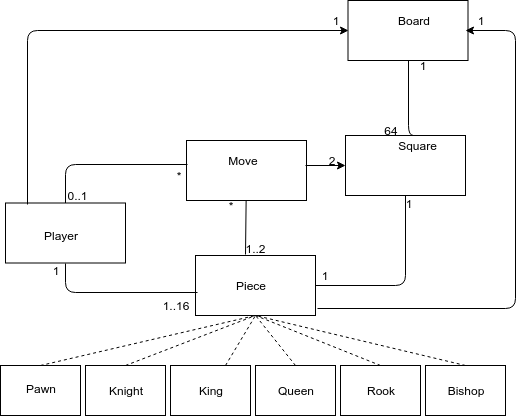

The diagram above was exported from draw.io. Its source (the exported page's mxGraphModel, read from the mxfile embedded in the PNG):
<mxGraphModel dx="1394" dy="760" grid="1" gridSize="10" guides="1" tooltips="1" connect="1" arrows="1" fold="1" page="1" pageScale="1" pageWidth="600" pageHeight="500" math="0" shadow="0">
  <root>
    <mxCell id="0" />
    <mxCell id="1" parent="0" />
    <mxCell id="FR_GsjeNVRNbrPvt64fs-1" value="" style="rounded=0;whiteSpace=wrap;html=1;" vertex="1" parent="1">
      <mxGeometry x="40" y="222.5" width="120" height="60" as="geometry" />
    </mxCell>
    <mxCell id="FR_GsjeNVRNbrPvt64fs-2" value="" style="rounded=0;whiteSpace=wrap;html=1;" vertex="1" parent="1">
      <mxGeometry x="230" y="275" width="120" height="60" as="geometry" />
    </mxCell>
    <mxCell id="FR_GsjeNVRNbrPvt64fs-3" value="" style="rounded=0;whiteSpace=wrap;html=1;" vertex="1" parent="1">
      <mxGeometry x="382.5" y="20" width="120" height="60" as="geometry" />
    </mxCell>
    <mxCell id="FR_GsjeNVRNbrPvt64fs-4" value="" style="rounded=0;whiteSpace=wrap;html=1;" vertex="1" parent="1">
      <mxGeometry x="380" y="155" width="120" height="60" as="geometry" />
    </mxCell>
    <mxCell id="FR_GsjeNVRNbrPvt64fs-7" value="Piece" style="text;html=1;strokeColor=none;fillColor=none;align=center;verticalAlign=middle;whiteSpace=wrap;rounded=0;" vertex="1" parent="1">
      <mxGeometry x="235" y="285" width="100" height="40" as="geometry" />
    </mxCell>
    <mxCell id="FR_GsjeNVRNbrPvt64fs-8" value="" style="rounded=0;whiteSpace=wrap;html=1;" vertex="1" parent="1">
      <mxGeometry x="221" y="160" width="120" height="60" as="geometry" />
    </mxCell>
    <mxCell id="FR_GsjeNVRNbrPvt64fs-9" value="Board" style="text;html=1;strokeColor=none;fillColor=none;align=center;verticalAlign=middle;whiteSpace=wrap;rounded=0;" vertex="1" parent="1">
      <mxGeometry x="402.5" y="20" width="90" height="40" as="geometry" />
    </mxCell>
    <mxCell id="FR_GsjeNVRNbrPvt64fs-10" value="Move" style="text;html=1;strokeColor=none;fillColor=none;align=center;verticalAlign=middle;whiteSpace=wrap;rounded=0;" vertex="1" parent="1">
      <mxGeometry x="226" y="160" width="104" height="40" as="geometry" />
    </mxCell>
    <mxCell id="FR_GsjeNVRNbrPvt64fs-13" value="Square" style="text;html=1;strokeColor=none;fillColor=none;align=center;verticalAlign=middle;whiteSpace=wrap;rounded=0;" vertex="1" parent="1">
      <mxGeometry x="400" y="155" width="105" height="20" as="geometry" />
    </mxCell>
    <mxCell id="FR_GsjeNVRNbrPvt64fs-15" value="" style="rounded=0;whiteSpace=wrap;html=1;" vertex="1" parent="1">
      <mxGeometry x="35" y="385" width="80" height="50" as="geometry" />
    </mxCell>
    <mxCell id="FR_GsjeNVRNbrPvt64fs-18" value="" style="rounded=0;whiteSpace=wrap;html=1;" vertex="1" parent="1">
      <mxGeometry x="120" y="385" width="80" height="50" as="geometry" />
    </mxCell>
    <mxCell id="FR_GsjeNVRNbrPvt64fs-19" value="King" style="rounded=0;whiteSpace=wrap;html=1;" vertex="1" parent="1">
      <mxGeometry x="205" y="385" width="80" height="50" as="geometry" />
    </mxCell>
    <mxCell id="FR_GsjeNVRNbrPvt64fs-20" value="Queen" style="rounded=0;whiteSpace=wrap;html=1;" vertex="1" parent="1">
      <mxGeometry x="290" y="385" width="80" height="50" as="geometry" />
    </mxCell>
    <mxCell id="FR_GsjeNVRNbrPvt64fs-21" value="Pawn" style="text;html=1;strokeColor=none;fillColor=none;align=center;verticalAlign=middle;whiteSpace=wrap;rounded=0;" vertex="1" parent="1">
      <mxGeometry x="40" y="390" width="70" height="35" as="geometry" />
    </mxCell>
    <mxCell id="FR_GsjeNVRNbrPvt64fs-22" value="Knight" style="text;html=1;strokeColor=none;fillColor=none;align=center;verticalAlign=middle;whiteSpace=wrap;rounded=0;" vertex="1" parent="1">
      <mxGeometry x="130" y="395" width="60" height="30" as="geometry" />
    </mxCell>
    <mxCell id="FR_GsjeNVRNbrPvt64fs-24" value="Rook" style="rounded=0;whiteSpace=wrap;html=1;" vertex="1" parent="1">
      <mxGeometry x="375" y="385" width="80" height="50" as="geometry" />
    </mxCell>
    <mxCell id="FR_GsjeNVRNbrPvt64fs-25" value="Bishop" style="rounded=0;whiteSpace=wrap;html=1;" vertex="1" parent="1">
      <mxGeometry x="460" y="385" width="80" height="50" as="geometry" />
    </mxCell>
    <mxCell id="FR_GsjeNVRNbrPvt64fs-27" value="" style="endArrow=none;html=1;strokeColor=#000000;dashed=1;entryX=0.5;entryY=1;entryDx=0;entryDy=0;exitX=0.5;exitY=0;exitDx=0;exitDy=0;" edge="1" parent="1" source="FR_GsjeNVRNbrPvt64fs-15" target="FR_GsjeNVRNbrPvt64fs-2">
      <mxGeometry width="50" height="50" relative="1" as="geometry">
        <mxPoint x="70" y="390" as="sourcePoint" />
        <mxPoint x="120" y="340" as="targetPoint" />
      </mxGeometry>
    </mxCell>
    <mxCell id="FR_GsjeNVRNbrPvt64fs-29" value="" style="endArrow=none;html=1;strokeColor=#000000;dashed=1;entryX=0.5;entryY=1;entryDx=0;entryDy=0;exitX=0.5;exitY=0;exitDx=0;exitDy=0;" edge="1" parent="1" source="FR_GsjeNVRNbrPvt64fs-18" target="FR_GsjeNVRNbrPvt64fs-2">
      <mxGeometry width="50" height="50" relative="1" as="geometry">
        <mxPoint x="100" y="355" as="sourcePoint" />
        <mxPoint x="150" y="305" as="targetPoint" />
      </mxGeometry>
    </mxCell>
    <mxCell id="FR_GsjeNVRNbrPvt64fs-30" value="" style="endArrow=none;html=1;strokeColor=#000000;dashed=1;entryX=0.5;entryY=1;entryDx=0;entryDy=0;" edge="1" parent="1" source="FR_GsjeNVRNbrPvt64fs-19" target="FR_GsjeNVRNbrPvt64fs-2">
      <mxGeometry width="50" height="50" relative="1" as="geometry">
        <mxPoint x="90" y="345" as="sourcePoint" />
        <mxPoint x="140" y="295" as="targetPoint" />
      </mxGeometry>
    </mxCell>
    <mxCell id="FR_GsjeNVRNbrPvt64fs-31" value="" style="endArrow=none;html=1;strokeColor=#000000;dashed=1;entryX=0.5;entryY=1;entryDx=0;entryDy=0;exitX=0.5;exitY=0;exitDx=0;exitDy=0;" edge="1" parent="1" source="FR_GsjeNVRNbrPvt64fs-20" target="FR_GsjeNVRNbrPvt64fs-2">
      <mxGeometry width="50" height="50" relative="1" as="geometry">
        <mxPoint x="100" y="355" as="sourcePoint" />
        <mxPoint x="150" y="305" as="targetPoint" />
      </mxGeometry>
    </mxCell>
    <mxCell id="FR_GsjeNVRNbrPvt64fs-32" value="" style="endArrow=none;html=1;strokeColor=#000000;dashed=1;entryX=0.5;entryY=1;entryDx=0;entryDy=0;exitX=0.5;exitY=0;exitDx=0;exitDy=0;" edge="1" parent="1" source="FR_GsjeNVRNbrPvt64fs-24" target="FR_GsjeNVRNbrPvt64fs-2">
      <mxGeometry width="50" height="50" relative="1" as="geometry">
        <mxPoint x="110" y="365" as="sourcePoint" />
        <mxPoint x="160" y="315" as="targetPoint" />
      </mxGeometry>
    </mxCell>
    <mxCell id="FR_GsjeNVRNbrPvt64fs-33" value="" style="endArrow=none;dashed=1;html=1;strokeColor=#000000;exitX=0.5;exitY=0;exitDx=0;exitDy=0;" edge="1" parent="1" source="FR_GsjeNVRNbrPvt64fs-25">
      <mxGeometry width="50" height="50" relative="1" as="geometry">
        <mxPoint x="40" y="505" as="sourcePoint" />
        <mxPoint x="290" y="335" as="targetPoint" />
      </mxGeometry>
    </mxCell>
    <mxCell id="FR_GsjeNVRNbrPvt64fs-6" value="Player" style="text;html=1;strokeColor=none;fillColor=none;align=center;verticalAlign=middle;whiteSpace=wrap;rounded=0;" vertex="1" parent="1">
      <mxGeometry x="40" y="235" width="110" height="40" as="geometry" />
    </mxCell>
    <mxCell id="FR_GsjeNVRNbrPvt64fs-35" value="" style="endArrow=none;html=1;strokeColor=#000000;entryX=0.5;entryY=1;entryDx=0;entryDy=0;exitX=0.017;exitY=0.617;exitDx=0;exitDy=0;exitPerimeter=0;" edge="1" parent="1" source="FR_GsjeNVRNbrPvt64fs-2" target="FR_GsjeNVRNbrPvt64fs-1">
      <mxGeometry width="50" height="50" relative="1" as="geometry">
        <mxPoint x="35" y="505" as="sourcePoint" />
        <mxPoint x="85" y="455" as="targetPoint" />
        <Array as="points">
          <mxPoint x="100" y="312" />
        </Array>
      </mxGeometry>
    </mxCell>
    <mxCell id="FR_GsjeNVRNbrPvt64fs-36" value="1..16" style="text;html=1;strokeColor=none;fillColor=none;align=center;verticalAlign=middle;whiteSpace=wrap;rounded=0;" vertex="1" parent="1">
      <mxGeometry x="190" y="315" width="40" height="20" as="geometry" />
    </mxCell>
    <mxCell id="FR_GsjeNVRNbrPvt64fs-37" value="1" style="text;html=1;strokeColor=none;fillColor=none;align=center;verticalAlign=middle;whiteSpace=wrap;rounded=0;" vertex="1" parent="1">
      <mxGeometry x="70" y="280" width="40" height="20" as="geometry" />
    </mxCell>
    <mxCell id="FR_GsjeNVRNbrPvt64fs-38" value="" style="endArrow=none;html=1;strokeColor=#000000;entryX=0.5;entryY=1;entryDx=0;entryDy=0;exitX=0.5;exitY=0;exitDx=0;exitDy=0;" edge="1" parent="1" source="FR_GsjeNVRNbrPvt64fs-13" target="FR_GsjeNVRNbrPvt64fs-3">
      <mxGeometry width="50" height="50" relative="1" as="geometry">
        <mxPoint x="30" y="550" as="sourcePoint" />
        <mxPoint x="80" y="500" as="targetPoint" />
        <Array as="points">
          <mxPoint x="443" y="155" />
        </Array>
      </mxGeometry>
    </mxCell>
    <mxCell id="FR_GsjeNVRNbrPvt64fs-40" value="1" style="text;html=1;strokeColor=none;fillColor=none;align=center;verticalAlign=middle;whiteSpace=wrap;rounded=0;" vertex="1" parent="1">
      <mxGeometry x="443" y="80" width="28" height="10" as="geometry" />
    </mxCell>
    <mxCell id="FR_GsjeNVRNbrPvt64fs-41" value="64" style="text;html=1;strokeColor=none;fillColor=none;align=center;verticalAlign=middle;whiteSpace=wrap;rounded=0;" vertex="1" parent="1">
      <mxGeometry x="412" y="145" width="28" height="10" as="geometry" />
    </mxCell>
    <mxCell id="FR_GsjeNVRNbrPvt64fs-42" value="" style="endArrow=none;html=1;strokeColor=#000000;entryX=0.5;entryY=1;entryDx=0;entryDy=0;" edge="1" parent="1" target="FR_GsjeNVRNbrPvt64fs-4">
      <mxGeometry width="50" height="50" relative="1" as="geometry">
        <mxPoint x="350" y="305" as="sourcePoint" />
        <mxPoint x="90" y="460" as="targetPoint" />
        <Array as="points">
          <mxPoint x="440" y="305" />
        </Array>
      </mxGeometry>
    </mxCell>
    <mxCell id="FR_GsjeNVRNbrPvt64fs-43" value="1" style="text;html=1;strokeColor=none;fillColor=none;align=center;verticalAlign=middle;whiteSpace=wrap;rounded=0;" vertex="1" parent="1">
      <mxGeometry x="429" y="217.5" width="28" height="10" as="geometry" />
    </mxCell>
    <mxCell id="FR_GsjeNVRNbrPvt64fs-44" value="1" style="text;html=1;strokeColor=none;fillColor=none;align=center;verticalAlign=middle;whiteSpace=wrap;rounded=0;" vertex="1" parent="1">
      <mxGeometry x="345" y="290" width="28" height="10" as="geometry" />
    </mxCell>
    <mxCell id="FR_GsjeNVRNbrPvt64fs-46" value="2" style="text;html=1;strokeColor=none;fillColor=none;align=center;verticalAlign=middle;whiteSpace=wrap;rounded=0;" vertex="1" parent="1">
      <mxGeometry x="352" y="175" width="28" height="10" as="geometry" />
    </mxCell>
    <mxCell id="FR_GsjeNVRNbrPvt64fs-51" value="" style="endArrow=classic;html=1;strokeColor=#000000;entryX=0;entryY=0.5;entryDx=0;entryDy=0;" edge="1" parent="1" target="FR_GsjeNVRNbrPvt64fs-4">
      <mxGeometry width="50" height="50" relative="1" as="geometry">
        <mxPoint x="340" y="185" as="sourcePoint" />
        <mxPoint x="90" y="460" as="targetPoint" />
      </mxGeometry>
    </mxCell>
    <mxCell id="FR_GsjeNVRNbrPvt64fs-56" value="*" style="text;html=1;strokeColor=none;fillColor=none;align=center;verticalAlign=middle;whiteSpace=wrap;rounded=0;" vertex="1" parent="1">
      <mxGeometry x="257" y="220" width="16" height="10" as="geometry" />
    </mxCell>
    <mxCell id="FR_GsjeNVRNbrPvt64fs-59" value="1..2" style="text;html=1;strokeColor=none;fillColor=none;align=center;verticalAlign=middle;whiteSpace=wrap;rounded=0;" vertex="1" parent="1">
      <mxGeometry x="285" y="260" width="11" height="15" as="geometry" />
    </mxCell>
    <mxCell id="FR_GsjeNVRNbrPvt64fs-60" value="" style="endArrow=none;html=1;strokeColor=#000000;entryX=0.008;entryY=0.4;entryDx=0;entryDy=0;entryPerimeter=0;" edge="1" parent="1" source="FR_GsjeNVRNbrPvt64fs-1" target="FR_GsjeNVRNbrPvt64fs-8">
      <mxGeometry width="50" height="50" relative="1" as="geometry">
        <mxPoint x="40" y="510" as="sourcePoint" />
        <mxPoint x="90" y="460" as="targetPoint" />
        <Array as="points">
          <mxPoint x="100" y="184" />
        </Array>
      </mxGeometry>
    </mxCell>
    <mxCell id="FR_GsjeNVRNbrPvt64fs-63" value="" style="endArrow=none;html=1;strokeColor=#000000;exitX=0.417;exitY=-0.017;exitDx=0;exitDy=0;exitPerimeter=0;" edge="1" parent="1" source="FR_GsjeNVRNbrPvt64fs-2" target="FR_GsjeNVRNbrPvt64fs-8">
      <mxGeometry width="50" height="50" relative="1" as="geometry">
        <mxPoint x="275" y="270" as="sourcePoint" />
        <mxPoint x="90" y="460" as="targetPoint" />
      </mxGeometry>
    </mxCell>
    <mxCell id="FR_GsjeNVRNbrPvt64fs-64" value="*" style="text;html=1;strokeColor=none;fillColor=none;align=center;verticalAlign=middle;whiteSpace=wrap;rounded=0;" vertex="1" parent="1">
      <mxGeometry x="205" y="190" width="16" height="10" as="geometry" />
    </mxCell>
    <mxCell id="FR_GsjeNVRNbrPvt64fs-65" value="0..1" style="text;html=1;strokeColor=none;fillColor=none;align=center;verticalAlign=middle;whiteSpace=wrap;rounded=0;" vertex="1" parent="1">
      <mxGeometry x="104" y="210" width="16" height="10" as="geometry" />
    </mxCell>
    <mxCell id="FR_GsjeNVRNbrPvt64fs-66" value="" style="endArrow=classic;html=1;strokeColor=#000000;entryX=0;entryY=0.5;entryDx=0;entryDy=0;exitX=0.183;exitY=0.025;exitDx=0;exitDy=0;exitPerimeter=0;" edge="1" parent="1" source="FR_GsjeNVRNbrPvt64fs-1" target="FR_GsjeNVRNbrPvt64fs-3">
      <mxGeometry width="50" height="50" relative="1" as="geometry">
        <mxPoint x="40" y="510" as="sourcePoint" />
        <mxPoint x="90" y="460" as="targetPoint" />
        <Array as="points">
          <mxPoint x="62" y="50" />
        </Array>
      </mxGeometry>
    </mxCell>
    <mxCell id="FR_GsjeNVRNbrPvt64fs-67" value="1" style="text;html=1;strokeColor=none;fillColor=none;align=center;verticalAlign=middle;whiteSpace=wrap;rounded=0;" vertex="1" parent="1">
      <mxGeometry x="360" y="30" width="20" height="20" as="geometry" />
    </mxCell>
    <mxCell id="FR_GsjeNVRNbrPvt64fs-68" value="" style="endArrow=classic;html=1;strokeColor=#000000;exitX=1.017;exitY=0.883;exitDx=0;exitDy=0;exitPerimeter=0;" edge="1" parent="1" source="FR_GsjeNVRNbrPvt64fs-2">
      <mxGeometry width="50" height="50" relative="1" as="geometry">
        <mxPoint x="72" y="234" as="sourcePoint" />
        <mxPoint x="500" y="50" as="targetPoint" />
        <Array as="points">
          <mxPoint x="550" y="328" />
          <mxPoint x="550" y="50" />
        </Array>
      </mxGeometry>
    </mxCell>
    <mxCell id="FR_GsjeNVRNbrPvt64fs-69" value="1" style="text;html=1;strokeColor=none;fillColor=none;align=center;verticalAlign=middle;whiteSpace=wrap;rounded=0;" vertex="1" parent="1">
      <mxGeometry x="505" y="30" width="20" height="20" as="geometry" />
    </mxCell>
  </root>
</mxGraphModel>